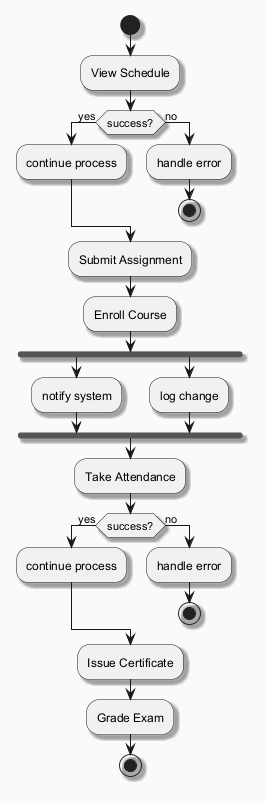

The diagram above was rendered by PlantUML. Its source (embedded in the PNG):
@startuml
skinparam backgroundColor #FAFAFA
skinparam classBackgroundColor #FFF3E0
skinparam classBorderColor #E65100
skinparam shadowing true
start
:View Schedule;
if (success?) then (yes)
:continue process;
else (no)
:handle error;
stop
endif
:Submit Assignment;
:Enroll Course;
fork
:notify system;
fork again
:log change;
end fork
:Take Attendance;
if (success?) then (yes)
:continue process;
else (no)
:handle error;
stop
endif
:Issue Certificate;
:Grade Exam;
stop
@enduml